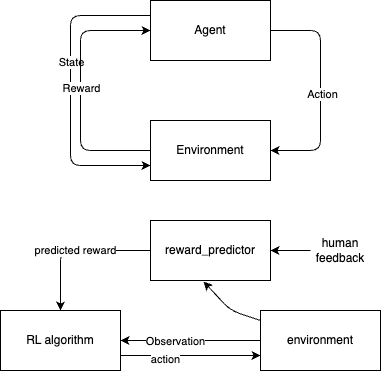

The diagram above was exported from draw.io. Its source (the exported page's mxGraphModel, read from the mxfile embedded in the PNG):
<mxGraphModel dx="694" dy="692" grid="1" gridSize="10" guides="1" tooltips="1" connect="1" arrows="1" fold="1" page="1" pageScale="1" pageWidth="850" pageHeight="1100" math="0" shadow="0">
  <root>
    <mxCell id="0" />
    <mxCell id="1" parent="0" />
    <mxCell id="4" style="edgeStyle=none;html=1;entryX=1;entryY=0.5;entryDx=0;entryDy=0;" edge="1" parent="1" source="2" target="3">
      <mxGeometry relative="1" as="geometry">
        <Array as="points">
          <mxPoint x="470" y="360" />
          <mxPoint x="470" y="480" />
        </Array>
      </mxGeometry>
    </mxCell>
    <mxCell id="9" value="Action" style="edgeLabel;html=1;align=center;verticalAlign=middle;resizable=0;points=[];" vertex="1" connectable="0" parent="4">
      <mxGeometry x="0.0273" y="1" relative="1" as="geometry">
        <mxPoint as="offset" />
      </mxGeometry>
    </mxCell>
    <mxCell id="6" style="edgeStyle=none;html=1;exitX=0;exitY=0.25;exitDx=0;exitDy=0;entryX=0;entryY=0.75;entryDx=0;entryDy=0;" edge="1" parent="1" source="2" target="3">
      <mxGeometry relative="1" as="geometry">
        <mxPoint x="300" y="480" as="targetPoint" />
        <Array as="points">
          <mxPoint x="220" y="345" />
          <mxPoint x="220" y="495" />
        </Array>
      </mxGeometry>
    </mxCell>
    <mxCell id="8" value="State" style="edgeLabel;html=1;align=center;verticalAlign=middle;resizable=0;points=[];" vertex="1" connectable="0" parent="6">
      <mxGeometry x="-0.1871" relative="1" as="geometry">
        <mxPoint as="offset" />
      </mxGeometry>
    </mxCell>
    <mxCell id="2" value="Agent" style="rounded=0;whiteSpace=wrap;html=1;" vertex="1" parent="1">
      <mxGeometry x="300" y="330" width="120" height="60" as="geometry" />
    </mxCell>
    <mxCell id="5" style="edgeStyle=none;html=1;entryX=0;entryY=0.5;entryDx=0;entryDy=0;" edge="1" parent="1" source="3" target="2">
      <mxGeometry relative="1" as="geometry">
        <Array as="points">
          <mxPoint x="230" y="480" />
          <mxPoint x="230" y="360" />
        </Array>
      </mxGeometry>
    </mxCell>
    <mxCell id="7" value="Reward" style="edgeLabel;html=1;align=center;verticalAlign=middle;resizable=0;points=[];" vertex="1" connectable="0" parent="5">
      <mxGeometry x="0.0231" relative="1" as="geometry">
        <mxPoint as="offset" />
      </mxGeometry>
    </mxCell>
    <mxCell id="3" value="Environment" style="rounded=0;whiteSpace=wrap;html=1;" vertex="1" parent="1">
      <mxGeometry x="300" y="450" width="120" height="60" as="geometry" />
    </mxCell>
    <mxCell id="13" value="predicted reward" style="edgeStyle=none;html=1;entryX=0.5;entryY=0;entryDx=0;entryDy=0;" edge="1" parent="1" source="10" target="12">
      <mxGeometry relative="1" as="geometry">
        <Array as="points">
          <mxPoint x="210" y="580" />
        </Array>
      </mxGeometry>
    </mxCell>
    <mxCell id="10" value="reward_predictor" style="rounded=0;whiteSpace=wrap;html=1;" vertex="1" parent="1">
      <mxGeometry x="300" y="550" width="120" height="60" as="geometry" />
    </mxCell>
    <mxCell id="14" style="edgeStyle=none;html=1;entryX=0.442;entryY=1.017;entryDx=0;entryDy=0;entryPerimeter=0;" edge="1" parent="1" source="11" target="10">
      <mxGeometry relative="1" as="geometry">
        <Array as="points">
          <mxPoint x="380" y="640" />
        </Array>
      </mxGeometry>
    </mxCell>
    <mxCell id="15" style="edgeStyle=none;html=1;entryX=1;entryY=0.5;entryDx=0;entryDy=0;" edge="1" parent="1" source="11" target="12">
      <mxGeometry relative="1" as="geometry" />
    </mxCell>
    <mxCell id="17" value="Observation" style="edgeLabel;html=1;align=center;verticalAlign=middle;resizable=0;points=[];" vertex="1" connectable="0" parent="15">
      <mxGeometry x="0.2286" relative="1" as="geometry">
        <mxPoint as="offset" />
      </mxGeometry>
    </mxCell>
    <mxCell id="11" value="environment" style="rounded=0;whiteSpace=wrap;html=1;" vertex="1" parent="1">
      <mxGeometry x="410" y="640" width="120" height="60" as="geometry" />
    </mxCell>
    <mxCell id="16" style="edgeStyle=none;html=1;entryX=0;entryY=0.75;entryDx=0;entryDy=0;exitX=1;exitY=0.75;exitDx=0;exitDy=0;" edge="1" parent="1" source="12" target="11">
      <mxGeometry relative="1" as="geometry" />
    </mxCell>
    <mxCell id="18" value="action" style="edgeLabel;html=1;align=center;verticalAlign=middle;resizable=0;points=[];" vertex="1" connectable="0" parent="16">
      <mxGeometry x="-0.3714" y="-3" relative="1" as="geometry">
        <mxPoint as="offset" />
      </mxGeometry>
    </mxCell>
    <mxCell id="12" value="RL algorithm" style="rounded=0;whiteSpace=wrap;html=1;" vertex="1" parent="1">
      <mxGeometry x="150" y="640" width="120" height="60" as="geometry" />
    </mxCell>
    <mxCell id="21" style="edgeStyle=none;html=1;entryX=1;entryY=0.5;entryDx=0;entryDy=0;" edge="1" parent="1" source="20" target="10">
      <mxGeometry relative="1" as="geometry" />
    </mxCell>
    <mxCell id="20" value="human feedback" style="text;html=1;strokeColor=none;fillColor=none;align=center;verticalAlign=middle;whiteSpace=wrap;rounded=0;" vertex="1" parent="1">
      <mxGeometry x="460" y="565" width="60" height="30" as="geometry" />
    </mxCell>
  </root>
</mxGraphModel>